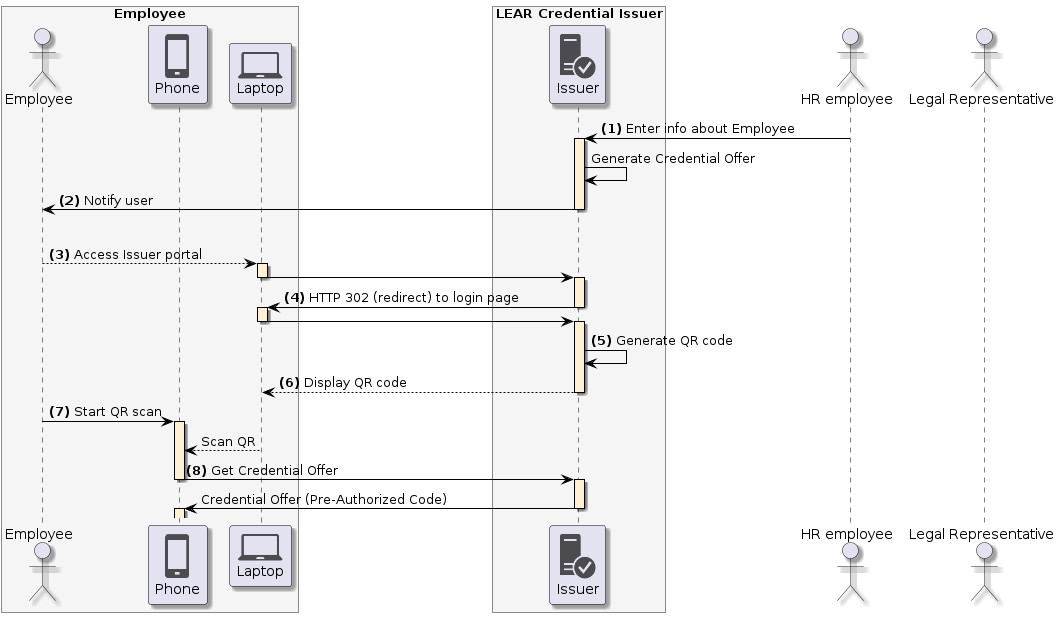

The diagram above was rendered by PlantUML. Its source (embedded in the PNG):
@startuml
skinparam shadowing true
skinparam ParticipantBorderColor black
skinparam arrowcolor black
skinparam SequenceLifeLineBorderColor black
skinparam SequenceLifeLineBackgroundColor PapayaWhip
!include <tupadr3/common>
!include <office/Servers/database_server>
!include <office/Servers/application_server>
!include <office/Concepts/firewall_orange>
!include <office/Clouds/cloud_disaster_red>
!include <office/Devices/cell_phone_generic>
!include <office/Devices/device_laptop>
!include <office/Security/trusted_application_server>
!include <office/Users/user>

box "Employee" #WhiteSmoke
    actor "Employee" as user
    participant "<$cell_phone_generic>\nPhone" as wallet
    participant "<$device_laptop>\nLaptop" as laptop
end box

box "LEAR Credential Issuer" #WhiteSmoke
    participant "<$trusted_application_server>\nIssuer" as issuer
end box

actor "HR employee" as hr
actor "Legal Representative" as representative

hr -> issuer++: **(1)** Enter info about Employee
issuer -> issuer: Generate Credential Offer
issuer -> user--: **(2)** Notify user
|||
user --> laptop++:  **(3)** Access Issuer portal
laptop -> issuer--++:
issuer -> laptop--++: **(4)** HTTP 302 (redirect) to login page
laptop -> issuer--++

issuer -> issuer: **(5)** Generate QR code
issuer --> laptop --: **(6)** Display QR code
user -> wallet ++: **(7)** Start QR scan
laptop --> wallet: Scan QR
wallet -> issuer--++: **(8)** Get Credential Offer
issuer -> wallet--++: Credential Offer (Pre-Authorized Code)
@enduml